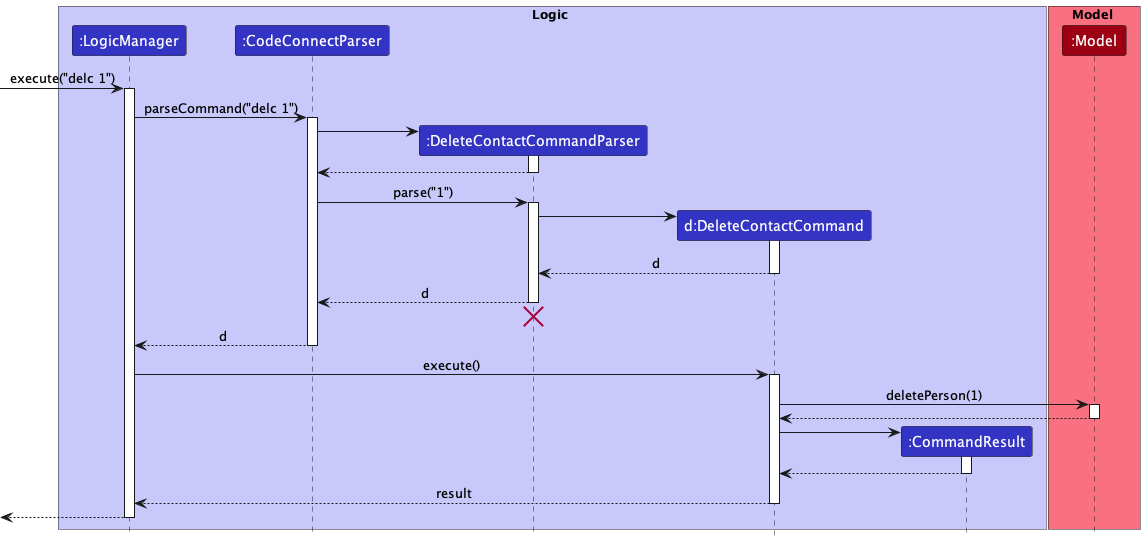

The diagram above was rendered by PlantUML. Its source (embedded in the PNG):
@startuml
!include style.puml

box Logic LOGIC_COLOR_T1
participant ":LogicManager" as LogicManager LOGIC_COLOR
participant ":CodeConnectParser" as CodeConnectParser LOGIC_COLOR
participant ":DeleteContactCommandParser" as DeleteContactCommandParser LOGIC_COLOR
participant "d:DeleteContactCommand" as DeleteContactCommand LOGIC_COLOR
participant ":CommandResult" as CommandResult LOGIC_COLOR
end box

box Model MODEL_COLOR_T1
participant ":Model" as Model MODEL_COLOR
end box

[-> LogicManager : execute("delc 1")
activate LogicManager

LogicManager -> CodeConnectParser : parseCommand("delc 1")
activate CodeConnectParser

create DeleteContactCommandParser
CodeConnectParser -> DeleteContactCommandParser
activate DeleteContactCommandParser

DeleteContactCommandParser --> CodeConnectParser
deactivate DeleteContactCommandParser

CodeConnectParser -> DeleteContactCommandParser : parse("1")
activate DeleteContactCommandParser

create DeleteContactCommand
DeleteContactCommandParser -> DeleteContactCommand
activate DeleteContactCommand

DeleteContactCommand --> DeleteContactCommandParser : d
deactivate DeleteContactCommand

DeleteContactCommandParser --> CodeConnectParser : d
deactivate DeleteContactCommandParser
'Hidden arrow to position the destroy marker below the end of the activation bar.
DeleteContactCommandParser -[hidden]-> CodeConnectParser
destroy DeleteContactCommandParser

CodeConnectParser --> LogicManager : d
deactivate CodeConnectParser

LogicManager -> DeleteContactCommand : execute()
activate DeleteContactCommand

DeleteContactCommand -> Model : deletePerson(1)
activate Model

Model --> DeleteContactCommand
deactivate Model

create CommandResult
DeleteContactCommand -> CommandResult
activate CommandResult

CommandResult --> DeleteContactCommand
deactivate CommandResult

DeleteContactCommand --> LogicManager : result
deactivate DeleteContactCommand

[<--LogicManager
deactivate LogicManager
@enduml